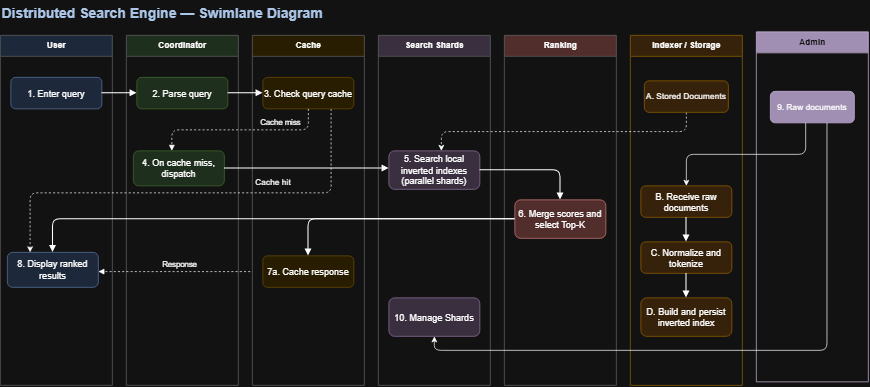

The diagram above was exported from draw.io. Its source (the exported page's mxGraphModel, read from the mxfile embedded in the PNG):
<mxGraphModel dx="1471" dy="820" grid="1" gridSize="10" guides="1" tooltips="1" connect="1" arrows="1" fold="1" page="1" pageScale="1" pageWidth="1120" pageHeight="620" math="0" shadow="0">
  <root>
    <mxCell id="0" />
    <mxCell id="1" parent="0" />
    <mxCell id="stitle" parent="1" style="text;html=1;strokeColor=none;fillColor=none;align=left;verticalAlign=middle;fontSize=20;fontStyle=1;fontColor=#17365d;" value="Distributed Search Engine — Swimlane Diagram" vertex="1">
      <mxGeometry height="35" width="900" x="30" y="15" as="geometry" />
    </mxCell>
    <mxCell id="lane0" parent="1" style="swimlane;html=1;startSize=30;horizontal=1;fillColor=#dae8fc;swimlaneFillColor=#ffffff;strokeColor=#9e9e9e;fontStyle=1;fontSize=12;" value="User" vertex="1">
      <mxGeometry height="500" width="160" x="30" y="65" as="geometry" />
    </mxCell>
    <mxCell id="sr" parent="lane0" style="rounded=1;whiteSpace=wrap;html=1;fillColor=#dae8fc;strokeColor=#6c8ebf;fontSize=13;" value="8. Display ranked results" vertex="1">
      <mxGeometry height="50" width="130" x="10" y="310" as="geometry" />
    </mxCell>
    <mxCell id="lane1" parent="1" style="swimlane;html=1;startSize=30;horizontal=1;fillColor=#d5e8d4;swimlaneFillColor=#ffffff;strokeColor=#9e9e9e;fontStyle=1;fontSize=12;" value="Coordinator" vertex="1">
      <mxGeometry height="500" width="160" x="210" y="65" as="geometry" />
    </mxCell>
    <mxCell id="cd" parent="lane1" style="rounded=1;whiteSpace=wrap;html=1;fillColor=#d5e8d4;strokeColor=#82b366;fontSize=13;" value="4. On cache miss, dispatch" vertex="1">
      <mxGeometry height="50" width="130" x="10" y="165" as="geometry" />
    </mxCell>
    <mxCell id="s8" edge="1" parent="lane1" source="cw" style="edgeStyle=orthogonalEdgeStyle;rounded=1;html=1;dashed=1;endArrow=block;endFill=1;" target="sr" value="Response">
      <mxGeometry relative="1" x="0.0101" y="-10" as="geometry">
        <mxPoint as="offset" />
        <Array as="points">
          <mxPoint x="10" y="337.5" />
          <mxPoint x="10" y="337.5" />
        </Array>
      </mxGeometry>
    </mxCell>
    <mxCell id="lane2" parent="1" style="swimlane;html=1;startSize=30;horizontal=1;fillColor=#fff2cc;swimlaneFillColor=#ffffff;strokeColor=#9e9e9e;fontStyle=1;fontSize=12;" value="Cache" vertex="1">
      <mxGeometry height="500" width="160" x="390" y="65" as="geometry" />
    </mxCell>
    <mxCell id="cw" parent="lane2" style="rounded=1;whiteSpace=wrap;html=1;fillColor=#fff2cc;strokeColor=#d6b656;fontSize=13;" value="7a. Cache response" vertex="1">
      <mxGeometry height="45" width="130" x="15" y="315" as="geometry" />
    </mxCell>
    <mxCell id="kxmKrdAhGQLEK0tphPWp-12" parent="lane2" style="text;html=1;whiteSpace=wrap;strokeColor=none;fillColor=none;align=center;verticalAlign=middle;rounded=0;" value="Cache hit" vertex="1">
      <mxGeometry height="30" width="60" y="195" as="geometry" />
    </mxCell>
    <mxCell id="lane3" parent="1" style="swimlane;html=1;startSize=30;horizontal=1;fillColor=#e1d5e7;swimlaneFillColor=#ffffff;strokeColor=#9e9e9e;fontStyle=1;fontSize=12;" value="Search Shards" vertex="1">
      <mxGeometry height="500" width="160" x="570" y="65" as="geometry" />
    </mxCell>
    <mxCell id="ss" parent="lane3" style="rounded=1;whiteSpace=wrap;html=1;fillColor=#e1d5e7;strokeColor=#9673a6;fontSize=13;" value="5. Search local inverted indexes&lt;br&gt;(parallel shards)" vertex="1">
      <mxGeometry height="55" width="130" x="15" y="165" as="geometry" />
    </mxCell>
    <mxCell id="kxmKrdAhGQLEK0tphPWp-9" parent="lane3" style="rounded=1;whiteSpace=wrap;html=1;fillColor=#e1d5e7;strokeColor=#9673a6;fontSize=13;" value="10. Manage Shards" vertex="1">
      <mxGeometry height="55" width="130" x="15" y="375" as="geometry" />
    </mxCell>
    <mxCell id="lane4" parent="1" style="swimlane;html=1;startSize=30;horizontal=1;fillColor=#f8cecc;swimlaneFillColor=#ffffff;strokeColor=#9e9e9e;fontStyle=1;fontSize=12;" value="Ranking" vertex="1">
      <mxGeometry height="500" width="160" x="750" y="65" as="geometry" />
    </mxCell>
    <mxCell id="rk" parent="lane4" style="rounded=1;whiteSpace=wrap;html=1;fillColor=#f8cecc;strokeColor=#b85450;fontSize=13;" value="6. Merge scores and select Top-K" vertex="1">
      <mxGeometry height="55" width="130" x="15" y="235" as="geometry" />
    </mxCell>
    <mxCell id="lane5" parent="1" style="swimlane;html=1;startSize=30;horizontal=1;fillColor=#ffe6cc;swimlaneFillColor=#ffffff;strokeColor=light-dark(#9e9e9e, #996500);fontStyle=1;fontSize=12;" value="Indexer / Storage" vertex="1">
      <mxGeometry height="500" width="160" x="930" y="65" as="geometry" />
    </mxCell>
    <mxCell id="ix3" parent="lane5" style="rounded=1;whiteSpace=wrap;html=1;fillColor=#ffe6cc;strokeColor=#d79b00;fontSize=13;" value="D. Build and persist inverted index" vertex="1">
      <mxGeometry height="55" width="130" x="15" y="375" as="geometry" />
    </mxCell>
    <mxCell id="ix2" parent="lane5" style="rounded=1;whiteSpace=wrap;html=1;fillColor=#ffe6cc;strokeColor=#d79b00;fontSize=13;" value="C. Normalize and tokenize" vertex="1">
      <mxGeometry height="45" width="130" x="15" y="295" as="geometry" />
    </mxCell>
    <mxCell id="s10" edge="1" parent="lane5" source="ix2" style="edgeStyle=orthogonalEdgeStyle;rounded=1;orthogonalLoop=1;jettySize=auto;html=1;endArrow=block;endFill=1;strokeWidth=1.5;" target="ix3" value="">
      <mxGeometry relative="1" as="geometry" />
    </mxCell>
    <mxCell id="ix1" parent="lane5" style="rounded=1;whiteSpace=wrap;html=1;fillColor=#ffe6cc;strokeColor=#d79b00;fontSize=13;" value="B. Receive raw documents" vertex="1">
      <mxGeometry height="45" width="130" x="15" y="215" as="geometry" />
    </mxCell>
    <mxCell id="s9" edge="1" parent="lane5" source="ix1" style="edgeStyle=orthogonalEdgeStyle;rounded=1;orthogonalLoop=1;jettySize=auto;html=1;endArrow=block;endFill=1;strokeWidth=1.5;" target="ix2" value="">
      <mxGeometry relative="1" as="geometry" />
    </mxCell>
    <mxCell id="kxmKrdAhGQLEK0tphPWp-3" edge="1" parent="lane5" source="kxmKrdAhGQLEK0tphPWp-1" style="edgeStyle=orthogonalEdgeStyle;rounded=1;orthogonalLoop=1;jettySize=auto;html=1;exitX=0.5;exitY=1;exitDx=0;exitDy=0;defaultLabelBackgroundColor=page;dashed=1;curved=0;">
      <mxGeometry relative="1" as="geometry">
        <mxPoint x="-270" y="165" as="targetPoint" />
      </mxGeometry>
    </mxCell>
    <mxCell id="kxmKrdAhGQLEK0tphPWp-1" parent="lane5" style="rounded=1;whiteSpace=wrap;html=1;roundedPerimeter=1;strokeColor=inherit;fillColor=inherit;" value="A. Stored Documents" vertex="1">
      <mxGeometry height="45" width="120" x="20" y="65" as="geometry" />
    </mxCell>
    <mxCell id="sq" parent="1" style="rounded=1;whiteSpace=wrap;html=1;fillColor=#dae8fc;strokeColor=#6c8ebf;fontSize=13;" value="1. Enter query" vertex="1">
      <mxGeometry height="45" width="130" x="45" y="125" as="geometry" />
    </mxCell>
    <mxCell id="cp" parent="1" style="rounded=1;whiteSpace=wrap;html=1;fillColor=#d5e8d4;strokeColor=#82b366;fontSize=13;" value="2. Parse query" vertex="1">
      <mxGeometry height="45" width="130" x="225" y="125" as="geometry" />
    </mxCell>
    <mxCell id="kxmKrdAhGQLEK0tphPWp-11" edge="1" parent="1" source="ch" style="rounded=1;orthogonalLoop=1;jettySize=auto;html=1;exitX=0.75;exitY=1;exitDx=0;exitDy=0;entryX=0.25;entryY=0;entryDx=0;entryDy=0;defaultLabelBackgroundColor=page;dashed=1;edgeStyle=orthogonalEdgeStyle;curved=0;" target="sr">
      <mxGeometry relative="1" x="-0.0005" as="geometry">
        <Array as="points">
          <mxPoint x="502.5" y="290" />
          <mxPoint x="72.5" y="290" />
        </Array>
      </mxGeometry>
    </mxCell>
    <mxCell id="ch" parent="1" style="rounded=1;whiteSpace=wrap;html=1;fillColor=#fff2cc;strokeColor=#d6b656;fontSize=13;" value="3. Check query cache" vertex="1">
      <mxGeometry height="45" width="130" x="405" y="125" as="geometry" />
    </mxCell>
    <mxCell id="s1" edge="1" parent="1" source="sq" style="edgeStyle=orthogonalEdgeStyle;rounded=1;orthogonalLoop=1;jettySize=auto;html=1;endArrow=block;endFill=1;strokeWidth=1.5;" target="cp" value="">
      <mxGeometry relative="1" as="geometry" />
    </mxCell>
    <mxCell id="s2" edge="1" parent="1" source="cp" style="edgeStyle=orthogonalEdgeStyle;rounded=1;orthogonalLoop=1;jettySize=auto;html=1;endArrow=block;endFill=1;strokeWidth=1.5;" target="ch" value="">
      <mxGeometry relative="1" as="geometry" />
    </mxCell>
    <mxCell id="s3" edge="1" parent="1" source="ch" style="edgeStyle=orthogonalEdgeStyle;rounded=1;html=1;dashed=1;endArrow=block;endFill=1;" target="cd" value="Cache miss">
      <mxGeometry relative="1" x="-0.451" y="-10" as="geometry">
        <mxPoint as="offset" />
        <Array as="points">
          <mxPoint x="470" y="200" />
          <mxPoint x="275" y="200" />
        </Array>
      </mxGeometry>
    </mxCell>
    <mxCell id="s4" edge="1" parent="1" source="cd" style="edgeStyle=orthogonalEdgeStyle;rounded=1;orthogonalLoop=1;jettySize=auto;html=1;endArrow=block;endFill=1;strokeWidth=1.5;" target="ss" value="">
      <mxGeometry relative="1" as="geometry">
        <Array as="points">
          <mxPoint x="530" y="255" />
          <mxPoint x="530" y="255" />
        </Array>
      </mxGeometry>
    </mxCell>
    <mxCell id="s5" edge="1" parent="1" source="ss" style="edgeStyle=orthogonalEdgeStyle;rounded=1;orthogonalLoop=1;jettySize=auto;html=1;endArrow=block;endFill=1;strokeWidth=1.5;" target="rk" value="">
      <mxGeometry relative="1" as="geometry" />
    </mxCell>
    <mxCell id="s6" edge="1" parent="1" source="rk" style="edgeStyle=orthogonalEdgeStyle;rounded=1;orthogonalLoop=1;jettySize=auto;html=1;endArrow=block;endFill=1;strokeWidth=1.5;" target="cw" value="">
      <mxGeometry relative="1" as="geometry" />
    </mxCell>
    <mxCell id="s7" edge="1" parent="1" source="rk" style="edgeStyle=orthogonalEdgeStyle;rounded=1;orthogonalLoop=1;jettySize=auto;html=1;endArrow=block;endFill=1;strokeWidth=1.5;" target="sr" value="">
      <mxGeometry relative="1" as="geometry" />
    </mxCell>
    <mxCell id="kxmKrdAhGQLEK0tphPWp-4" parent="1" style="swimlane;html=1;startSize=30;horizontal=1;fillColor=#76608a;swimlaneFillColor=#ffffff;strokeColor=#432D57;fontStyle=1;fontSize=12;fontColor=#ffffff;" value="Admin" vertex="1">
      <mxGeometry height="500" width="160" x="1110" y="60" as="geometry" />
    </mxCell>
    <mxCell id="kxmKrdAhGQLEK0tphPWp-6" edge="1" parent="kxmKrdAhGQLEK0tphPWp-4" style="edgeStyle=orthogonalEdgeStyle;rounded=1;html=1;dashed=1;endArrow=block;endFill=1;" value="Response">
      <mxGeometry relative="1" x="0.0101" y="-10" as="geometry">
        <mxPoint as="offset" />
        <Array as="points">
          <mxPoint x="10" y="337.5" />
          <mxPoint x="10" y="337.5" />
        </Array>
      </mxGeometry>
    </mxCell>
    <mxCell id="kxmKrdAhGQLEK0tphPWp-7" parent="kxmKrdAhGQLEK0tphPWp-4" style="rounded=1;whiteSpace=wrap;html=1;roundedPerimeter=1;fillColor=inherit;strokeColor=inherit;" value="9. Raw documents" vertex="1">
      <mxGeometry height="45" width="120" x="20" y="85" as="geometry" />
    </mxCell>
    <mxCell id="kxmKrdAhGQLEK0tphPWp-8" edge="1" parent="1" source="kxmKrdAhGQLEK0tphPWp-7" style="edgeStyle=orthogonalEdgeStyle;rounded=1;orthogonalLoop=1;jettySize=auto;html=1;entryX=0.5;entryY=0;entryDx=0;entryDy=0;defaultLabelBackgroundColor=page;exitX=0.418;exitY=1.018;exitDx=0;exitDy=0;curved=0;" target="ix1">
      <mxGeometry relative="1" x="-0.1171" as="geometry">
        <Array as="points">
          <mxPoint x="1180.5" y="235" />
          <mxPoint x="1010" y="235" />
        </Array>
        <mxPoint x="1160" y="190" as="sourcePoint" />
      </mxGeometry>
    </mxCell>
    <mxCell id="kxmKrdAhGQLEK0tphPWp-10" edge="1" parent="1" source="kxmKrdAhGQLEK0tphPWp-7" style="edgeStyle=orthogonalEdgeStyle;rounded=1;orthogonalLoop=1;jettySize=auto;html=1;exitX=0.678;exitY=1.011;exitDx=0;exitDy=0;entryX=0.5;entryY=1;entryDx=0;entryDy=0;defaultLabelBackgroundColor=page;curved=0;" target="kxmKrdAhGQLEK0tphPWp-9">
      <mxGeometry relative="1" x="-0.0089" as="geometry">
        <Array as="points">
          <mxPoint x="1210.9" y="515" />
          <mxPoint x="650" y="515" />
        </Array>
      </mxGeometry>
    </mxCell>
  </root>
</mxGraphModel>